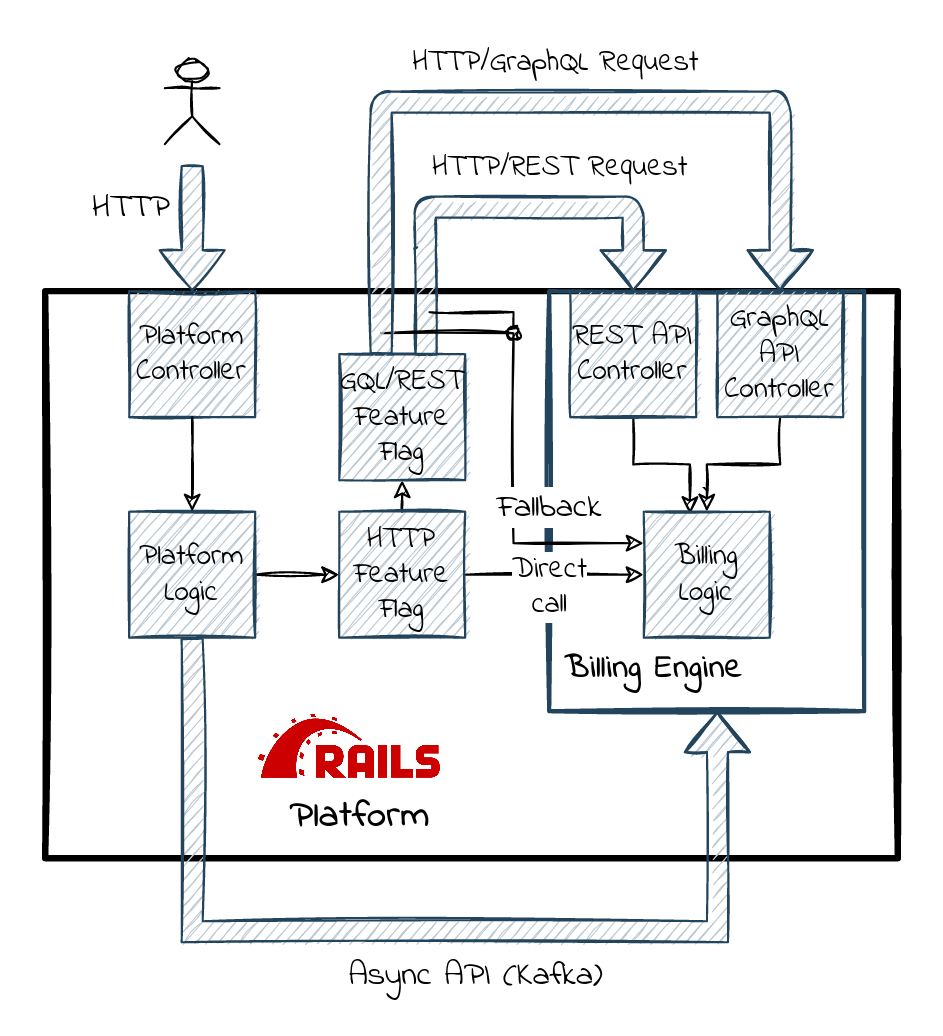

The diagram above was exported from draw.io. Its source (the exported page's mxGraphModel, read from the mxfile embedded in the PNG):
<mxGraphModel dx="1586" dy="2089" grid="1" gridSize="10" guides="1" tooltips="1" connect="1" arrows="1" fold="1" page="1" pageScale="1" pageWidth="827" pageHeight="1169" math="0" shadow="0">
  <root>
    <mxCell id="IAEvRKDxjqd6WPmA45Tp-0" />
    <mxCell id="IAEvRKDxjqd6WPmA45Tp-1" parent="IAEvRKDxjqd6WPmA45Tp-0" />
    <mxCell id="a8ZB3RIASqNQtqtsj4mD-31" value="" style="rounded=0;whiteSpace=wrap;html=1;sketch=1;strokeWidth=3;fillColor=none;" parent="IAEvRKDxjqd6WPmA45Tp-1" vertex="1">
      <mxGeometry x="354" y="-90" width="366" height="270" as="geometry" />
    </mxCell>
    <mxCell id="a8ZB3RIASqNQtqtsj4mD-32" value="" style="rounded=0;whiteSpace=wrap;html=1;sketch=1;strokeColor=#23445d;strokeWidth=2;fillColor=none;" parent="IAEvRKDxjqd6WPmA45Tp-1" vertex="1">
      <mxGeometry x="585" y="-90" width="110" height="200" as="geometry" />
    </mxCell>
    <mxCell id="a8ZB3RIASqNQtqtsj4mD-7" value="" style="shape=flexArrow;endArrow=classic;html=1;sketch=1;fillColor=#bac8d3;strokeColor=#23445d;" parent="IAEvRKDxjqd6WPmA45Tp-1" edge="1">
      <mxGeometry width="50" height="50" relative="1" as="geometry">
        <mxPoint x="420" y="-150" as="sourcePoint" />
        <mxPoint x="419.58" y="-100" as="targetPoint" />
      </mxGeometry>
    </mxCell>
    <mxCell id="a8ZB3RIASqNQtqtsj4mD-12" value="" style="shape=image;verticalLabelPosition=bottom;labelBackgroundColor=#ffffff;verticalAlign=top;aspect=fixed;imageAspect=0;image=https://upload.wikimedia.org/wikipedia/commons/thumb/6/62/Ruby_On_Rails_Logo.svg/1200px-Ruby_On_Rails_Logo.svg.png;sketch=1;" parent="IAEvRKDxjqd6WPmA45Tp-1" vertex="1">
      <mxGeometry x="433" y="110.00000000000001" width="89.8" height="33.85" as="geometry" />
    </mxCell>
    <mxCell id="a8ZB3RIASqNQtqtsj4mD-13" value="" style="shape=umlActor;verticalLabelPosition=bottom;verticalAlign=top;html=1;outlineConnect=0;sketch=1;" parent="IAEvRKDxjqd6WPmA45Tp-1" vertex="1">
      <mxGeometry x="407" y="-200" width="26" height="40" as="geometry" />
    </mxCell>
    <mxCell id="a8ZB3RIASqNQtqtsj4mD-15" value="&lt;font data-font-src=&quot;https://fonts.googleapis.com/css?family=Indie+Flower&quot; style=&quot;font-size: 14px&quot; face=&quot;Indie Flower&quot;&gt;Platform Controller&lt;/font&gt;" style="rounded=0;whiteSpace=wrap;html=1;sketch=1;fillColor=#bac8d3;strokeColor=#23445d;" parent="IAEvRKDxjqd6WPmA45Tp-1" vertex="1">
      <mxGeometry x="390" y="-90" width="60" height="60" as="geometry" />
    </mxCell>
    <mxCell id="OwDv2Es_wqdPsGmn-5T3-1" style="edgeStyle=orthogonalEdgeStyle;rounded=0;sketch=1;orthogonalLoop=1;jettySize=auto;html=1;exitX=0.5;exitY=1;exitDx=0;exitDy=0;entryX=0.5;entryY=0;entryDx=0;entryDy=0;fontSize=14;" parent="IAEvRKDxjqd6WPmA45Tp-1" source="a8ZB3RIASqNQtqtsj4mD-16" target="a8ZB3RIASqNQtqtsj4mD-17" edge="1">
      <mxGeometry relative="1" as="geometry" />
    </mxCell>
    <mxCell id="a8ZB3RIASqNQtqtsj4mD-16" value="&lt;font data-font-src=&quot;https://fonts.googleapis.com/css?family=Indie+Flower&quot; style=&quot;font-size: 14px&quot; face=&quot;Indie Flower&quot;&gt;REST API Controller&lt;/font&gt;" style="rounded=0;whiteSpace=wrap;html=1;sketch=1;fillColor=#bac8d3;strokeColor=#23445d;" parent="IAEvRKDxjqd6WPmA45Tp-1" vertex="1">
      <mxGeometry x="610" y="-90" width="60" height="60" as="geometry" />
    </mxCell>
    <mxCell id="a8ZB3RIASqNQtqtsj4mD-17" value="&lt;font data-font-src=&quot;https://fonts.googleapis.com/css?family=Indie+Flower&quot; style=&quot;font-size: 14px&quot; face=&quot;Indie Flower&quot;&gt;Billing Logic&lt;/font&gt;" style="rounded=0;whiteSpace=wrap;html=1;sketch=1;fillColor=#bac8d3;strokeColor=#23445d;" parent="IAEvRKDxjqd6WPmA45Tp-1" vertex="1">
      <mxGeometry x="610" width="60" height="60" as="geometry" />
    </mxCell>
    <mxCell id="a8ZB3RIASqNQtqtsj4mD-21" style="edgeStyle=orthogonalEdgeStyle;rounded=0;orthogonalLoop=1;jettySize=auto;html=1;exitX=1;exitY=0.5;exitDx=0;exitDy=0;sketch=1;" parent="IAEvRKDxjqd6WPmA45Tp-1" source="a8ZB3RIASqNQtqtsj4mD-18" target="a8ZB3RIASqNQtqtsj4mD-20" edge="1">
      <mxGeometry relative="1" as="geometry" />
    </mxCell>
    <mxCell id="f7ptNTW6Hfd8maX0Ovm_-0" style="edgeStyle=orthogonalEdgeStyle;rounded=0;sketch=1;orthogonalLoop=1;jettySize=auto;html=1;endArrow=block;endFill=1;fontSize=14;shape=flexArrow;fillColor=#bac8d3;strokeColor=#23445d;fillStyle=hachure;" parent="IAEvRKDxjqd6WPmA45Tp-1" source="a8ZB3RIASqNQtqtsj4mD-18" edge="1">
      <mxGeometry relative="1" as="geometry">
        <mxPoint x="640" y="110" as="targetPoint" />
        <Array as="points">
          <mxPoint x="420" y="200" />
          <mxPoint x="640" y="200" />
          <mxPoint x="640" y="110" />
        </Array>
      </mxGeometry>
    </mxCell>
    <mxCell id="f7ptNTW6Hfd8maX0Ovm_-1" value="&lt;font data-font-src=&quot;https://fonts.googleapis.com/css?family=Indie+Flower&quot; style=&quot;font-size: 16px&quot; face=&quot;Indie Flower&quot;&gt;Async API (Kafka)&lt;/font&gt;" style="edgeLabel;html=1;align=center;verticalAlign=middle;resizable=0;points=[];fontSize=14;" parent="f7ptNTW6Hfd8maX0Ovm_-0" vertex="1" connectable="0">
      <mxGeometry x="0.1418" y="-5" relative="1" as="geometry">
        <mxPoint x="-8.4" y="15" as="offset" />
      </mxGeometry>
    </mxCell>
    <mxCell id="a8ZB3RIASqNQtqtsj4mD-18" value="&lt;font data-font-src=&quot;https://fonts.googleapis.com/css?family=Indie+Flower&quot; style=&quot;font-size: 14px&quot; face=&quot;Indie Flower&quot;&gt;Platform Logic&lt;/font&gt;" style="rounded=0;whiteSpace=wrap;html=1;sketch=1;fillColor=#bac8d3;strokeColor=#23445d;" parent="IAEvRKDxjqd6WPmA45Tp-1" vertex="1">
      <mxGeometry x="390" width="60" height="60" as="geometry" />
    </mxCell>
    <mxCell id="a8ZB3RIASqNQtqtsj4mD-29" style="edgeStyle=orthogonalEdgeStyle;rounded=0;orthogonalLoop=1;jettySize=auto;html=1;exitX=1;exitY=0.5;exitDx=0;exitDy=0;sketch=1;" parent="IAEvRKDxjqd6WPmA45Tp-1" source="a8ZB3RIASqNQtqtsj4mD-20" target="a8ZB3RIASqNQtqtsj4mD-17" edge="1">
      <mxGeometry relative="1" as="geometry" />
    </mxCell>
    <mxCell id="a8ZB3RIASqNQtqtsj4mD-30" value="&lt;font data-font-src=&quot;https://fonts.googleapis.com/css?family=Indie+Flower&quot; style=&quot;font-size: 14px&quot; face=&quot;Indie Flower&quot;&gt;Direct&lt;br&gt; call&lt;/font&gt;" style="edgeLabel;html=1;align=center;verticalAlign=middle;resizable=0;points=[];sketch=1;" parent="a8ZB3RIASqNQtqtsj4mD-29" vertex="1" connectable="0">
      <mxGeometry x="-0.2" y="-1" relative="1" as="geometry">
        <mxPoint x="6" y="19" as="offset" />
      </mxGeometry>
    </mxCell>
    <mxCell id="a8ZB3RIASqNQtqtsj4mD-20" value="&lt;font data-font-src=&quot;https://fonts.googleapis.com/css?family=Indie+Flower&quot; style=&quot;font-size: 14px&quot; face=&quot;Indie Flower&quot;&gt;HTTP Feature Flag&lt;/font&gt;" style="rounded=0;whiteSpace=wrap;html=1;sketch=1;fillColor=#bac8d3;strokeColor=#23445d;" parent="IAEvRKDxjqd6WPmA45Tp-1" vertex="1">
      <mxGeometry x="490" width="60" height="60" as="geometry" />
    </mxCell>
    <mxCell id="a8ZB3RIASqNQtqtsj4mD-24" value="" style="shape=flexArrow;endArrow=classic;html=1;exitX=0.5;exitY=0;exitDx=0;exitDy=0;entryX=0.5;entryY=0;entryDx=0;entryDy=0;sketch=1;fillColor=#bac8d3;strokeColor=#23445d;" parent="IAEvRKDxjqd6WPmA45Tp-1" source="a8ZB3RIASqNQtqtsj4mD-20" target="a8ZB3RIASqNQtqtsj4mD-16" edge="1">
      <mxGeometry width="50" height="50" relative="1" as="geometry">
        <mxPoint x="530.25" y="-146" as="sourcePoint" />
        <mxPoint x="640" y="-150" as="targetPoint" />
        <Array as="points">
          <mxPoint x="520" y="-150" />
          <mxPoint x="640" y="-150" />
        </Array>
      </mxGeometry>
    </mxCell>
    <mxCell id="a8ZB3RIASqNQtqtsj4mD-26" value="&lt;font data-font-src=&quot;https://fonts.googleapis.com/css?family=Indie+Flower&quot; style=&quot;font-size: 14px&quot; face=&quot;Indie Flower&quot;&gt;HTTP/REST Request&lt;/font&gt;" style="edgeLabel;html=1;align=center;verticalAlign=middle;resizable=0;points=[];sketch=1;fontSize=14;" parent="a8ZB3RIASqNQtqtsj4mD-24" vertex="1" connectable="0">
      <mxGeometry x="0.1932" y="3" relative="1" as="geometry">
        <mxPoint x="9.05" y="-17" as="offset" />
      </mxGeometry>
    </mxCell>
    <mxCell id="a8ZB3RIASqNQtqtsj4mD-35" value="&lt;font style=&quot;font-size: 16px&quot; data-font-src=&quot;https://fonts.googleapis.com/css?family=Indie+Flower&quot; face=&quot;Indie Flower&quot;&gt;&lt;b&gt;Billing Engine&lt;/b&gt;&lt;/font&gt;" style="text;html=1;strokeColor=none;fillColor=none;align=center;verticalAlign=middle;whiteSpace=wrap;rounded=0;sketch=1;fontSize=16;" parent="IAEvRKDxjqd6WPmA45Tp-1" vertex="1">
      <mxGeometry x="595" y="80" width="90" height="20" as="geometry" />
    </mxCell>
    <mxCell id="a8ZB3RIASqNQtqtsj4mD-36" value="&lt;b&gt;&lt;font style=&quot;font-size: 18px&quot;&gt;&lt;font data-font-src=&quot;https://fonts.googleapis.com/css?family=Indie+Flower&quot; style=&quot;font-size: 18px&quot; face=&quot;Indie Flower&quot;&gt;&amp;nbsp;Platform&lt;/font&gt;&lt;/font&gt;&lt;/b&gt;" style="text;html=1;strokeColor=none;fillColor=none;align=center;verticalAlign=middle;whiteSpace=wrap;rounded=0;sketch=1;fontSize=16;" parent="IAEvRKDxjqd6WPmA45Tp-1" vertex="1">
      <mxGeometry x="433" y="150" width="97" height="20" as="geometry" />
    </mxCell>
    <mxCell id="a8ZB3RIASqNQtqtsj4mD-41" style="edgeStyle=orthogonalEdgeStyle;rounded=0;orthogonalLoop=1;jettySize=auto;html=1;sketch=1;entryX=0.017;entryY=0.133;entryDx=0;entryDy=0;entryPerimeter=0;" parent="IAEvRKDxjqd6WPmA45Tp-1" target="a8ZB3RIASqNQtqtsj4mD-17" edge="1">
      <mxGeometry relative="1" as="geometry">
        <mxPoint x="520" y="-50" as="sourcePoint" />
        <mxPoint x="560" y="-30.28" as="targetPoint" />
        <Array as="points" />
      </mxGeometry>
    </mxCell>
    <mxCell id="a8ZB3RIASqNQtqtsj4mD-43" style="edgeStyle=orthogonalEdgeStyle;rounded=0;orthogonalLoop=1;jettySize=auto;html=1;exitX=0.5;exitY=1;exitDx=0;exitDy=0;sketch=1;" parent="IAEvRKDxjqd6WPmA45Tp-1" source="a8ZB3RIASqNQtqtsj4mD-15" edge="1">
      <mxGeometry relative="1" as="geometry">
        <mxPoint x="460" y="40" as="sourcePoint" />
        <mxPoint x="420" as="targetPoint" />
      </mxGeometry>
    </mxCell>
    <mxCell id="a8ZB3RIASqNQtqtsj4mD-42" value="&lt;font data-font-src=&quot;https://fonts.googleapis.com/css?family=Indie+Flower&quot; style=&quot;font-size: 16px&quot; face=&quot;Indie Flower&quot;&gt;Fallback&lt;/font&gt;" style="edgeLabel;html=1;align=center;verticalAlign=middle;resizable=0;points=[];sketch=1;" parent="IAEvRKDxjqd6WPmA45Tp-1" vertex="1" connectable="0">
      <mxGeometry x="580" y="-10" as="geometry" />
    </mxCell>
    <mxCell id="_d7Fgye8tfS5OrdT2VPp-0" value="&lt;font data-font-src=&quot;https://fonts.googleapis.com/css?family=Indie+Flower&quot; style=&quot;font-size: 16px&quot; face=&quot;Indie Flower&quot;&gt;HTTP&lt;/font&gt;" style="edgeLabel;html=1;align=center;verticalAlign=middle;resizable=0;points=[];fontSize=14;" parent="IAEvRKDxjqd6WPmA45Tp-1" vertex="1" connectable="0">
      <mxGeometry x="390.00200592672627" y="-150.00070556266178" as="geometry">
        <mxPoint x="-6" y="13" as="offset" />
      </mxGeometry>
    </mxCell>
  </root>
</mxGraphModel>